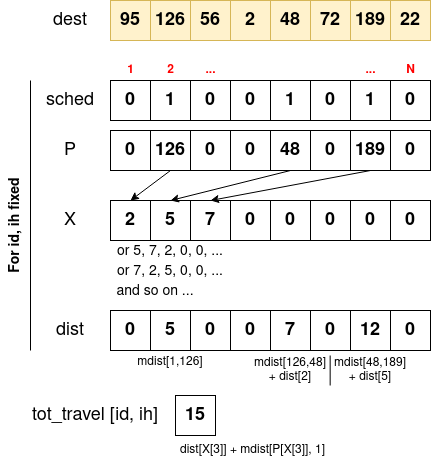

The diagram above was exported from draw.io. Its source (the exported page's mxGraphModel, read from the mxfile embedded in the PNG):
<mxGraphModel dx="1150" dy="653" grid="1" gridSize="10" guides="1" tooltips="1" connect="1" arrows="1" fold="1" page="1" pageScale="1" pageWidth="850" pageHeight="1100" math="0" shadow="0">
  <root>
    <mxCell id="0" />
    <mxCell id="1" parent="0" />
    <mxCell id="HDi3Iuf0fDjfwcgWMGMy-1" value="&lt;b&gt;&lt;font style=&quot;font-size: 18px&quot;&gt;0&lt;/font&gt;&lt;/b&gt;" style="rounded=0;whiteSpace=wrap;html=1;" vertex="1" parent="1">
      <mxGeometry x="240" y="200" width="40" height="40" as="geometry" />
    </mxCell>
    <mxCell id="HDi3Iuf0fDjfwcgWMGMy-11" value="&lt;b&gt;&lt;font style=&quot;font-size: 18px&quot;&gt;0&lt;/font&gt;&lt;/b&gt;" style="rounded=0;whiteSpace=wrap;html=1;" vertex="1" parent="1">
      <mxGeometry x="520" y="200" width="40" height="40" as="geometry" />
    </mxCell>
    <mxCell id="HDi3Iuf0fDjfwcgWMGMy-12" value="&lt;b&gt;&lt;font style=&quot;font-size: 18px&quot;&gt;1&lt;/font&gt;&lt;/b&gt;" style="rounded=0;whiteSpace=wrap;html=1;" vertex="1" parent="1">
      <mxGeometry x="480" y="200" width="40" height="40" as="geometry" />
    </mxCell>
    <mxCell id="HDi3Iuf0fDjfwcgWMGMy-13" value="&lt;b&gt;&lt;font style=&quot;font-size: 18px&quot;&gt;0&lt;/font&gt;&lt;/b&gt;" style="rounded=0;whiteSpace=wrap;html=1;" vertex="1" parent="1">
      <mxGeometry x="440" y="200" width="40" height="40" as="geometry" />
    </mxCell>
    <mxCell id="HDi3Iuf0fDjfwcgWMGMy-14" value="&lt;div style=&quot;font-size: 18px&quot;&gt;&lt;b&gt;&lt;font style=&quot;font-size: 18px&quot;&gt;1&lt;/font&gt;&lt;/b&gt;&lt;/div&gt;" style="rounded=0;whiteSpace=wrap;html=1;" vertex="1" parent="1">
      <mxGeometry x="400" y="200" width="40" height="40" as="geometry" />
    </mxCell>
    <mxCell id="HDi3Iuf0fDjfwcgWMGMy-15" value="&lt;b&gt;&lt;font style=&quot;font-size: 18px&quot;&gt;0&lt;/font&gt;&lt;/b&gt;" style="rounded=0;whiteSpace=wrap;html=1;" vertex="1" parent="1">
      <mxGeometry x="360" y="200" width="40" height="40" as="geometry" />
    </mxCell>
    <mxCell id="HDi3Iuf0fDjfwcgWMGMy-16" value="&lt;b&gt;&lt;font style=&quot;font-size: 18px&quot;&gt;0&lt;/font&gt;&lt;/b&gt;" style="rounded=0;whiteSpace=wrap;html=1;" vertex="1" parent="1">
      <mxGeometry x="320" y="200" width="40" height="40" as="geometry" />
    </mxCell>
    <mxCell id="HDi3Iuf0fDjfwcgWMGMy-17" value="&lt;b&gt;&lt;font style=&quot;font-size: 18px&quot;&gt;1&lt;/font&gt;&lt;/b&gt;" style="rounded=0;whiteSpace=wrap;html=1;" vertex="1" parent="1">
      <mxGeometry x="280" y="200" width="40" height="40" as="geometry" />
    </mxCell>
    <mxCell id="HDi3Iuf0fDjfwcgWMGMy-19" value="sched" style="text;html=1;strokeColor=none;fillColor=none;align=center;verticalAlign=middle;whiteSpace=wrap;rounded=0;fontSize=18;" vertex="1" parent="1">
      <mxGeometry x="170" y="205" width="60" height="30" as="geometry" />
    </mxCell>
    <mxCell id="HDi3Iuf0fDjfwcgWMGMy-20" value="&lt;b&gt;&lt;font style=&quot;font-size: 18px&quot;&gt;0&lt;/font&gt;&lt;/b&gt;" style="rounded=0;whiteSpace=wrap;html=1;" vertex="1" parent="1">
      <mxGeometry x="240" y="250" width="40" height="40" as="geometry" />
    </mxCell>
    <mxCell id="HDi3Iuf0fDjfwcgWMGMy-21" value="&lt;b&gt;&lt;font style=&quot;font-size: 18px&quot;&gt;0&lt;/font&gt;&lt;/b&gt;" style="rounded=0;whiteSpace=wrap;html=1;" vertex="1" parent="1">
      <mxGeometry x="520" y="250" width="40" height="40" as="geometry" />
    </mxCell>
    <mxCell id="HDi3Iuf0fDjfwcgWMGMy-22" value="&lt;b&gt;&lt;font style=&quot;font-size: 18px&quot;&gt;189&lt;/font&gt;&lt;/b&gt;" style="rounded=0;whiteSpace=wrap;html=1;" vertex="1" parent="1">
      <mxGeometry x="480" y="250" width="40" height="40" as="geometry" />
    </mxCell>
    <mxCell id="HDi3Iuf0fDjfwcgWMGMy-23" value="&lt;b&gt;&lt;font style=&quot;font-size: 18px&quot;&gt;0&lt;/font&gt;&lt;/b&gt;" style="rounded=0;whiteSpace=wrap;html=1;" vertex="1" parent="1">
      <mxGeometry x="440" y="250" width="40" height="40" as="geometry" />
    </mxCell>
    <mxCell id="HDi3Iuf0fDjfwcgWMGMy-24" value="&lt;b&gt;&lt;font style=&quot;font-size: 18px&quot;&gt;48&lt;/font&gt;&lt;/b&gt;" style="rounded=0;whiteSpace=wrap;html=1;" vertex="1" parent="1">
      <mxGeometry x="400" y="250" width="40" height="40" as="geometry" />
    </mxCell>
    <mxCell id="HDi3Iuf0fDjfwcgWMGMy-25" value="&lt;b&gt;&lt;font style=&quot;font-size: 18px&quot;&gt;0&lt;/font&gt;&lt;/b&gt;" style="rounded=0;whiteSpace=wrap;html=1;" vertex="1" parent="1">
      <mxGeometry x="360" y="250" width="40" height="40" as="geometry" />
    </mxCell>
    <mxCell id="HDi3Iuf0fDjfwcgWMGMy-26" value="&lt;b&gt;&lt;font style=&quot;font-size: 18px&quot;&gt;0&lt;/font&gt;&lt;/b&gt;" style="rounded=0;whiteSpace=wrap;html=1;" vertex="1" parent="1">
      <mxGeometry x="320" y="250" width="40" height="40" as="geometry" />
    </mxCell>
    <mxCell id="HDi3Iuf0fDjfwcgWMGMy-27" value="&lt;b&gt;&lt;font style=&quot;font-size: 18px&quot;&gt;126&lt;/font&gt;&lt;/b&gt;" style="rounded=0;whiteSpace=wrap;html=1;" vertex="1" parent="1">
      <mxGeometry x="280" y="250" width="40" height="40" as="geometry" />
    </mxCell>
    <mxCell id="HDi3Iuf0fDjfwcgWMGMy-28" value="P" style="text;html=1;strokeColor=none;fillColor=none;align=center;verticalAlign=middle;whiteSpace=wrap;rounded=0;fontSize=18;" vertex="1" parent="1">
      <mxGeometry x="170" y="255" width="60" height="30" as="geometry" />
    </mxCell>
    <mxCell id="HDi3Iuf0fDjfwcgWMGMy-29" value="&lt;b&gt;&lt;font style=&quot;font-size: 18px&quot;&gt;95&lt;/font&gt;&lt;/b&gt;" style="rounded=0;whiteSpace=wrap;html=1;fillColor=#fff2cc;strokeColor=#d6b656;" vertex="1" parent="1">
      <mxGeometry x="240" y="120" width="40" height="40" as="geometry" />
    </mxCell>
    <mxCell id="HDi3Iuf0fDjfwcgWMGMy-30" value="&lt;b&gt;&lt;font style=&quot;font-size: 18px&quot;&gt;22&lt;/font&gt;&lt;/b&gt;" style="rounded=0;whiteSpace=wrap;html=1;fillColor=#fff2cc;strokeColor=#d6b656;" vertex="1" parent="1">
      <mxGeometry x="520" y="120" width="40" height="40" as="geometry" />
    </mxCell>
    <mxCell id="HDi3Iuf0fDjfwcgWMGMy-31" value="&lt;b&gt;&lt;font style=&quot;font-size: 18px&quot;&gt;189&lt;/font&gt;&lt;/b&gt;" style="rounded=0;whiteSpace=wrap;html=1;fillColor=#fff2cc;strokeColor=#d6b656;" vertex="1" parent="1">
      <mxGeometry x="480" y="120" width="40" height="40" as="geometry" />
    </mxCell>
    <mxCell id="HDi3Iuf0fDjfwcgWMGMy-32" value="&lt;b&gt;&lt;font style=&quot;font-size: 18px&quot;&gt;72&lt;/font&gt;&lt;/b&gt;" style="rounded=0;whiteSpace=wrap;html=1;fillColor=#fff2cc;strokeColor=#d6b656;" vertex="1" parent="1">
      <mxGeometry x="440" y="120" width="40" height="40" as="geometry" />
    </mxCell>
    <mxCell id="HDi3Iuf0fDjfwcgWMGMy-33" value="&lt;div style=&quot;font-size: 18px&quot;&gt;&lt;b&gt;&lt;font style=&quot;font-size: 18px&quot;&gt;48&lt;/font&gt;&lt;/b&gt;&lt;/div&gt;" style="rounded=0;whiteSpace=wrap;html=1;fillColor=#fff2cc;strokeColor=#d6b656;" vertex="1" parent="1">
      <mxGeometry x="400" y="120" width="40" height="40" as="geometry" />
    </mxCell>
    <mxCell id="HDi3Iuf0fDjfwcgWMGMy-34" value="&lt;b&gt;&lt;font style=&quot;font-size: 18px&quot;&gt;2&lt;/font&gt;&lt;/b&gt;" style="rounded=0;whiteSpace=wrap;html=1;fillColor=#fff2cc;strokeColor=#d6b656;" vertex="1" parent="1">
      <mxGeometry x="360" y="120" width="40" height="40" as="geometry" />
    </mxCell>
    <mxCell id="HDi3Iuf0fDjfwcgWMGMy-35" value="&lt;b&gt;&lt;font style=&quot;font-size: 18px&quot;&gt;56&lt;/font&gt;&lt;/b&gt;" style="rounded=0;whiteSpace=wrap;html=1;fillColor=#fff2cc;strokeColor=#d6b656;" vertex="1" parent="1">
      <mxGeometry x="320" y="120" width="40" height="40" as="geometry" />
    </mxCell>
    <mxCell id="HDi3Iuf0fDjfwcgWMGMy-36" value="&lt;b&gt;&lt;font style=&quot;font-size: 18px&quot;&gt;126&lt;/font&gt;&lt;/b&gt;" style="rounded=0;whiteSpace=wrap;html=1;fillColor=#fff2cc;strokeColor=#d6b656;" vertex="1" parent="1">
      <mxGeometry x="280" y="120" width="40" height="40" as="geometry" />
    </mxCell>
    <mxCell id="HDi3Iuf0fDjfwcgWMGMy-37" value="dest" style="text;html=1;strokeColor=none;fillColor=none;align=center;verticalAlign=middle;whiteSpace=wrap;rounded=0;fontSize=18;" vertex="1" parent="1">
      <mxGeometry x="170" y="125" width="60" height="30" as="geometry" />
    </mxCell>
    <mxCell id="HDi3Iuf0fDjfwcgWMGMy-38" value="&lt;b&gt;&lt;font style=&quot;font-size: 18px&quot;&gt;2&lt;/font&gt;&lt;/b&gt;" style="rounded=0;whiteSpace=wrap;html=1;" vertex="1" parent="1">
      <mxGeometry x="240" y="320" width="40" height="40" as="geometry" />
    </mxCell>
    <mxCell id="HDi3Iuf0fDjfwcgWMGMy-39" value="&lt;b&gt;&lt;font style=&quot;font-size: 18px&quot;&gt;0&lt;/font&gt;&lt;/b&gt;" style="rounded=0;whiteSpace=wrap;html=1;" vertex="1" parent="1">
      <mxGeometry x="520" y="320" width="40" height="40" as="geometry" />
    </mxCell>
    <mxCell id="HDi3Iuf0fDjfwcgWMGMy-40" value="&lt;b&gt;&lt;font style=&quot;font-size: 18px&quot;&gt;0&lt;/font&gt;&lt;/b&gt;" style="rounded=0;whiteSpace=wrap;html=1;" vertex="1" parent="1">
      <mxGeometry x="480" y="320" width="40" height="40" as="geometry" />
    </mxCell>
    <mxCell id="HDi3Iuf0fDjfwcgWMGMy-41" value="&lt;b&gt;&lt;font style=&quot;font-size: 18px&quot;&gt;0&lt;/font&gt;&lt;/b&gt;" style="rounded=0;whiteSpace=wrap;html=1;" vertex="1" parent="1">
      <mxGeometry x="440" y="320" width="40" height="40" as="geometry" />
    </mxCell>
    <mxCell id="HDi3Iuf0fDjfwcgWMGMy-42" value="&lt;div style=&quot;font-size: 18px&quot;&gt;&lt;b&gt;&lt;font style=&quot;font-size: 18px&quot;&gt;0&lt;/font&gt;&lt;/b&gt;&lt;/div&gt;" style="rounded=0;whiteSpace=wrap;html=1;" vertex="1" parent="1">
      <mxGeometry x="400" y="320" width="40" height="40" as="geometry" />
    </mxCell>
    <mxCell id="HDi3Iuf0fDjfwcgWMGMy-43" value="&lt;b&gt;&lt;font style=&quot;font-size: 18px&quot;&gt;0&lt;/font&gt;&lt;/b&gt;" style="rounded=0;whiteSpace=wrap;html=1;" vertex="1" parent="1">
      <mxGeometry x="360" y="320" width="40" height="40" as="geometry" />
    </mxCell>
    <mxCell id="HDi3Iuf0fDjfwcgWMGMy-44" value="&lt;b&gt;&lt;font style=&quot;font-size: 18px&quot;&gt;7&lt;/font&gt;&lt;/b&gt;" style="rounded=0;whiteSpace=wrap;html=1;" vertex="1" parent="1">
      <mxGeometry x="320" y="320" width="40" height="40" as="geometry" />
    </mxCell>
    <mxCell id="HDi3Iuf0fDjfwcgWMGMy-45" value="&lt;b&gt;&lt;font style=&quot;font-size: 18px&quot;&gt;5&lt;/font&gt;&lt;/b&gt;" style="rounded=0;whiteSpace=wrap;html=1;" vertex="1" parent="1">
      <mxGeometry x="280" y="320" width="40" height="40" as="geometry" />
    </mxCell>
    <mxCell id="HDi3Iuf0fDjfwcgWMGMy-46" value="X" style="text;html=1;strokeColor=none;fillColor=none;align=center;verticalAlign=middle;whiteSpace=wrap;rounded=0;fontSize=18;" vertex="1" parent="1">
      <mxGeometry x="170" y="325" width="60" height="30" as="geometry" />
    </mxCell>
    <mxCell id="HDi3Iuf0fDjfwcgWMGMy-47" value="&lt;font style=&quot;font-size: 14px&quot;&gt;or 5, 7, 2, 0, 0, ...&lt;/font&gt;" style="text;html=1;strokeColor=none;fillColor=none;align=center;verticalAlign=middle;whiteSpace=wrap;rounded=0;fontSize=18;" vertex="1" parent="1">
      <mxGeometry x="240" y="360" width="120" height="20" as="geometry" />
    </mxCell>
    <mxCell id="HDi3Iuf0fDjfwcgWMGMy-48" value="&lt;font style=&quot;font-size: 14px&quot;&gt;or 7, 2, 5, 0, 0, ...&lt;/font&gt;" style="text;html=1;strokeColor=none;fillColor=none;align=center;verticalAlign=middle;whiteSpace=wrap;rounded=0;fontSize=18;" vertex="1" parent="1">
      <mxGeometry x="240" y="380" width="120" height="20" as="geometry" />
    </mxCell>
    <mxCell id="HDi3Iuf0fDjfwcgWMGMy-49" value="&lt;font style=&quot;font-size: 14px&quot;&gt;and so on ...&lt;/font&gt;" style="text;html=1;strokeColor=none;fillColor=none;align=center;verticalAlign=middle;whiteSpace=wrap;rounded=0;fontSize=18;" vertex="1" parent="1">
      <mxGeometry x="240" y="400" width="90" height="20" as="geometry" />
    </mxCell>
    <mxCell id="HDi3Iuf0fDjfwcgWMGMy-50" value="" style="endArrow=classic;html=1;rounded=0;fontSize=18;exitX=0.5;exitY=1;exitDx=0;exitDy=0;entryX=0.5;entryY=0;entryDx=0;entryDy=0;" edge="1" parent="1" source="HDi3Iuf0fDjfwcgWMGMy-27" target="HDi3Iuf0fDjfwcgWMGMy-38">
      <mxGeometry width="50" height="50" relative="1" as="geometry">
        <mxPoint x="320" y="430" as="sourcePoint" />
        <mxPoint x="370" y="380" as="targetPoint" />
      </mxGeometry>
    </mxCell>
    <mxCell id="HDi3Iuf0fDjfwcgWMGMy-51" value="" style="endArrow=classic;html=1;rounded=0;fontSize=18;exitX=0.5;exitY=1;exitDx=0;exitDy=0;entryX=0.5;entryY=0;entryDx=0;entryDy=0;" edge="1" parent="1" source="HDi3Iuf0fDjfwcgWMGMy-24" target="HDi3Iuf0fDjfwcgWMGMy-45">
      <mxGeometry width="50" height="50" relative="1" as="geometry">
        <mxPoint x="320" y="430" as="sourcePoint" />
        <mxPoint x="370" y="380" as="targetPoint" />
      </mxGeometry>
    </mxCell>
    <mxCell id="HDi3Iuf0fDjfwcgWMGMy-52" value="" style="endArrow=classic;html=1;rounded=0;fontSize=18;exitX=0.5;exitY=1;exitDx=0;exitDy=0;entryX=0.5;entryY=0;entryDx=0;entryDy=0;" edge="1" parent="1" source="HDi3Iuf0fDjfwcgWMGMy-22" target="HDi3Iuf0fDjfwcgWMGMy-44">
      <mxGeometry width="50" height="50" relative="1" as="geometry">
        <mxPoint x="320" y="430" as="sourcePoint" />
        <mxPoint x="370" y="380" as="targetPoint" />
      </mxGeometry>
    </mxCell>
    <mxCell id="HDi3Iuf0fDjfwcgWMGMy-53" value="&lt;b&gt;&lt;font style=&quot;font-size: 18px&quot;&gt;0&lt;/font&gt;&lt;/b&gt;" style="rounded=0;whiteSpace=wrap;html=1;" vertex="1" parent="1">
      <mxGeometry x="240" y="430" width="40" height="40" as="geometry" />
    </mxCell>
    <mxCell id="HDi3Iuf0fDjfwcgWMGMy-54" value="&lt;b&gt;&lt;font style=&quot;font-size: 18px&quot;&gt;0&lt;/font&gt;&lt;/b&gt;" style="rounded=0;whiteSpace=wrap;html=1;" vertex="1" parent="1">
      <mxGeometry x="520" y="430" width="40" height="40" as="geometry" />
    </mxCell>
    <mxCell id="HDi3Iuf0fDjfwcgWMGMy-55" value="&lt;b&gt;&lt;font style=&quot;font-size: 18px&quot;&gt;12&lt;/font&gt;&lt;/b&gt;" style="rounded=0;whiteSpace=wrap;html=1;" vertex="1" parent="1">
      <mxGeometry x="480" y="430" width="40" height="40" as="geometry" />
    </mxCell>
    <mxCell id="HDi3Iuf0fDjfwcgWMGMy-56" value="&lt;b&gt;&lt;font style=&quot;font-size: 18px&quot;&gt;0&lt;/font&gt;&lt;/b&gt;" style="rounded=0;whiteSpace=wrap;html=1;" vertex="1" parent="1">
      <mxGeometry x="440" y="430" width="40" height="40" as="geometry" />
    </mxCell>
    <mxCell id="HDi3Iuf0fDjfwcgWMGMy-57" value="&lt;b&gt;&lt;font style=&quot;font-size: 18px&quot;&gt;7&lt;/font&gt;&lt;/b&gt;" style="rounded=0;whiteSpace=wrap;html=1;" vertex="1" parent="1">
      <mxGeometry x="400" y="430" width="40" height="40" as="geometry" />
    </mxCell>
    <mxCell id="HDi3Iuf0fDjfwcgWMGMy-58" value="&lt;b&gt;&lt;font style=&quot;font-size: 18px&quot;&gt;0&lt;/font&gt;&lt;/b&gt;" style="rounded=0;whiteSpace=wrap;html=1;" vertex="1" parent="1">
      <mxGeometry x="360" y="430" width="40" height="40" as="geometry" />
    </mxCell>
    <mxCell id="HDi3Iuf0fDjfwcgWMGMy-59" value="&lt;b&gt;&lt;font style=&quot;font-size: 18px&quot;&gt;0&lt;/font&gt;&lt;/b&gt;" style="rounded=0;whiteSpace=wrap;html=1;" vertex="1" parent="1">
      <mxGeometry x="320" y="430" width="40" height="40" as="geometry" />
    </mxCell>
    <mxCell id="HDi3Iuf0fDjfwcgWMGMy-60" value="&lt;font style=&quot;font-size: 18px&quot;&gt;&lt;b&gt;5&lt;/b&gt;&lt;/font&gt;" style="rounded=0;whiteSpace=wrap;html=1;" vertex="1" parent="1">
      <mxGeometry x="280" y="430" width="40" height="40" as="geometry" />
    </mxCell>
    <mxCell id="HDi3Iuf0fDjfwcgWMGMy-61" value="dist" style="text;html=1;strokeColor=none;fillColor=none;align=center;verticalAlign=middle;whiteSpace=wrap;rounded=0;fontSize=18;" vertex="1" parent="1">
      <mxGeometry x="170" y="435" width="60" height="30" as="geometry" />
    </mxCell>
    <mxCell id="HDi3Iuf0fDjfwcgWMGMy-62" value="&lt;font style=&quot;font-size: 12px&quot;&gt;mdist[1,126]&lt;/font&gt;" style="text;html=1;strokeColor=none;fillColor=none;align=center;verticalAlign=middle;whiteSpace=wrap;rounded=0;fontSize=18;" vertex="1" parent="1">
      <mxGeometry x="270" y="465" width="60" height="30" as="geometry" />
    </mxCell>
    <mxCell id="HDi3Iuf0fDjfwcgWMGMy-63" value="&lt;div style=&quot;font-size: 12px&quot;&gt;&lt;font style=&quot;font-size: 12px ; line-height: 0.7&quot;&gt;mdist[126,48]&lt;br&gt;+ dist[2]&lt;br&gt;&lt;/font&gt;&lt;/div&gt;" style="text;html=1;strokeColor=none;fillColor=none;align=center;verticalAlign=middle;whiteSpace=wrap;rounded=0;fontSize=18;" vertex="1" parent="1">
      <mxGeometry x="385" y="465" width="70" height="50" as="geometry" />
    </mxCell>
    <mxCell id="HDi3Iuf0fDjfwcgWMGMy-64" value="&lt;div style=&quot;font-size: 12px&quot;&gt;&lt;font style=&quot;font-size: 12px ; line-height: 0.7&quot;&gt;mdist[48,189]&lt;br&gt;+ dist[5]&lt;br&gt;&lt;/font&gt;&lt;/div&gt;" style="text;html=1;strokeColor=none;fillColor=none;align=center;verticalAlign=middle;whiteSpace=wrap;rounded=0;fontSize=18;" vertex="1" parent="1">
      <mxGeometry x="465" y="465" width="70" height="50" as="geometry" />
    </mxCell>
    <mxCell id="HDi3Iuf0fDjfwcgWMGMy-65" value="" style="endArrow=none;html=1;rounded=0;fontSize=12;" edge="1" parent="1">
      <mxGeometry width="50" height="50" relative="1" as="geometry">
        <mxPoint x="459.65999999999997" y="505" as="sourcePoint" />
        <mxPoint x="459.65999999999997" y="475" as="targetPoint" />
      </mxGeometry>
    </mxCell>
    <mxCell id="HDi3Iuf0fDjfwcgWMGMy-66" value="&lt;font style=&quot;font-size: 14px&quot;&gt;&lt;b&gt;&lt;font style=&quot;font-size: 14px&quot;&gt;For id, ih fixed&lt;br&gt;&lt;/font&gt;&lt;/b&gt;&lt;/font&gt;" style="text;html=1;strokeColor=none;fillColor=none;align=center;verticalAlign=middle;whiteSpace=wrap;rounded=0;fontSize=12;rotation=270;" vertex="1" parent="1">
      <mxGeometry x="80" y="330" width="130" height="30" as="geometry" />
    </mxCell>
    <mxCell id="HDi3Iuf0fDjfwcgWMGMy-67" value="" style="endArrow=none;html=1;rounded=0;fontSize=14;" edge="1" parent="1">
      <mxGeometry width="50" height="50" relative="1" as="geometry">
        <mxPoint x="160" y="470" as="sourcePoint" />
        <mxPoint x="160" y="200" as="targetPoint" />
      </mxGeometry>
    </mxCell>
    <mxCell id="HDi3Iuf0fDjfwcgWMGMy-76" value="&lt;b&gt;&lt;font style=&quot;font-size: 18px&quot;&gt;15&lt;/font&gt;&lt;/b&gt;" style="rounded=0;whiteSpace=wrap;html=1;" vertex="1" parent="1">
      <mxGeometry x="305" y="515" width="40" height="40" as="geometry" />
    </mxCell>
    <mxCell id="HDi3Iuf0fDjfwcgWMGMy-77" value="&lt;div&gt;tot_travel [id, ih]&lt;/div&gt;" style="text;html=1;strokeColor=none;fillColor=none;align=center;verticalAlign=middle;whiteSpace=wrap;rounded=0;fontSize=18;" vertex="1" parent="1">
      <mxGeometry x="155" y="520" width="140" height="30" as="geometry" />
    </mxCell>
    <mxCell id="HDi3Iuf0fDjfwcgWMGMy-78" value="&lt;font style=&quot;font-size: 12px&quot;&gt;dist[X[3]] + mdist[P[X[3]], 1]&lt;/font&gt;" style="text;html=1;strokeColor=none;fillColor=none;align=center;verticalAlign=middle;whiteSpace=wrap;rounded=0;fontSize=18;" vertex="1" parent="1">
      <mxGeometry x="300" y="550" width="165" height="35" as="geometry" />
    </mxCell>
    <mxCell id="HDi3Iuf0fDjfwcgWMGMy-79" value="1" style="text;html=1;align=center;verticalAlign=middle;resizable=0;points=[];autosize=1;fontSize=12;fontColor=#FF0000;fontStyle=1" vertex="1" parent="1">
      <mxGeometry x="250" y="180" width="20" height="20" as="geometry" />
    </mxCell>
    <mxCell id="HDi3Iuf0fDjfwcgWMGMy-80" value="2" style="text;html=1;align=center;verticalAlign=middle;resizable=0;points=[];autosize=1;fontSize=12;fontColor=#FF0000;fontStyle=1" vertex="1" parent="1">
      <mxGeometry x="290" y="180" width="20" height="20" as="geometry" />
    </mxCell>
    <mxCell id="HDi3Iuf0fDjfwcgWMGMy-85" value="..." style="text;html=1;align=center;verticalAlign=middle;resizable=0;points=[];autosize=1;fontSize=12;fontColor=#FF0000;fontStyle=1" vertex="1" parent="1">
      <mxGeometry x="485" y="180" width="30" height="20" as="geometry" />
    </mxCell>
    <mxCell id="HDi3Iuf0fDjfwcgWMGMy-86" value="N" style="text;html=1;align=center;verticalAlign=middle;resizable=0;points=[];autosize=1;fontSize=12;fontColor=#FF0000;fontStyle=1" vertex="1" parent="1">
      <mxGeometry x="530" y="180" width="20" height="20" as="geometry" />
    </mxCell>
    <mxCell id="HDi3Iuf0fDjfwcgWMGMy-87" value="..." style="text;html=1;align=center;verticalAlign=middle;resizable=0;points=[];autosize=1;fontSize=12;fontColor=#FF0000;fontStyle=1" vertex="1" parent="1">
      <mxGeometry x="325" y="180" width="30" height="20" as="geometry" />
    </mxCell>
  </root>
</mxGraphModel>